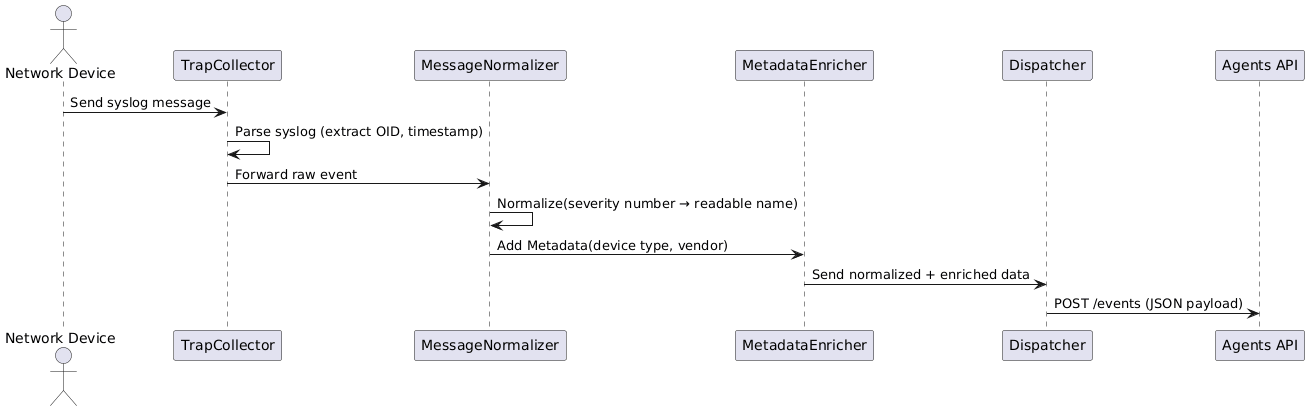

The diagram above was rendered by PlantUML. Its source (embedded in the PNG):
@startuml
actor "Network Device" as Device
participant "TrapCollector" as Trap
participant "MessageNormalizer" as Norm
participant "MetadataEnricher" as Meta
participant "Dispatcher" as Disp
participant "Agents API" as Agents

Device -> Trap : Send syslog message
Trap -> Trap : Parse syslog (extract OID, timestamp)
Trap -> Norm : Forward raw event
Norm -> Norm : Normalize(severity number → readable name)
Norm -> Meta : Add Metadata(device type, vendor)
Meta -> Disp : Send normalized + enriched data
Disp -> Agents : POST /events (JSON payload)
@enduml